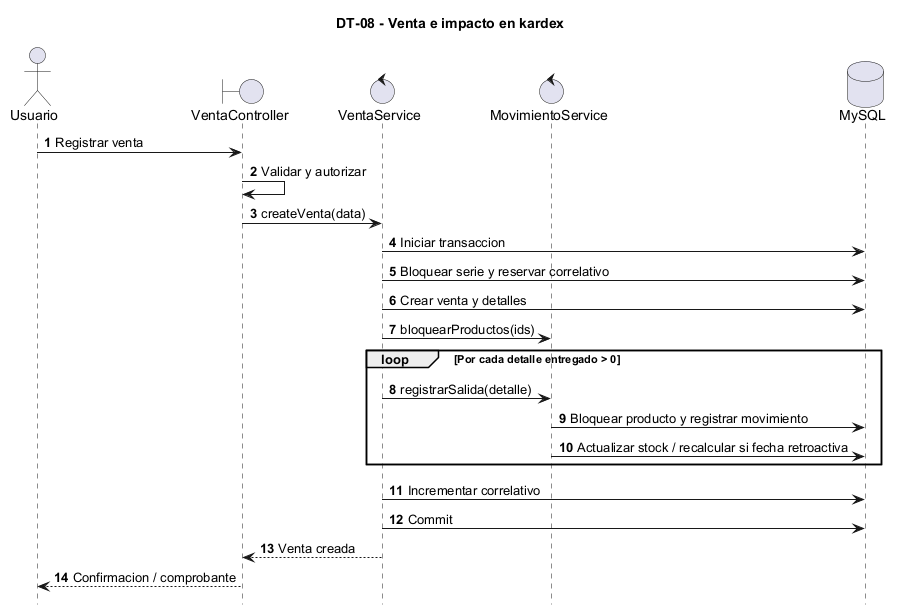

The diagram above was rendered by PlantUML. Its source (embedded in the PNG):
@startuml DT-08_venta_kardex
title DT-08 - Venta e impacto en kardex
hide footbox
autonumber
skinparam shadowing false
skinparam defaultFontName Arial

actor Usuario
boundary "VentaController" as Controller
control "VentaService" as Venta
control "MovimientoService" as Movimiento
database "MySQL" as DB

Usuario -> Controller : Registrar venta
Controller -> Controller : Validar y autorizar
Controller -> Venta : createVenta(data)
Venta -> DB : Iniciar transaccion
Venta -> DB : Bloquear serie y reservar correlativo
Venta -> DB : Crear venta y detalles
Venta -> Movimiento : bloquearProductos(ids)
loop Por cada detalle entregado > 0
  Venta -> Movimiento : registrarSalida(detalle)
  Movimiento -> DB : Bloquear producto y registrar movimiento
  Movimiento -> DB : Actualizar stock / recalcular si fecha retroactiva
end
Venta -> DB : Incrementar correlativo
Venta -> DB : Commit
Venta --> Controller : Venta creada
Controller --> Usuario : Confirmacion / comprobante
@enduml